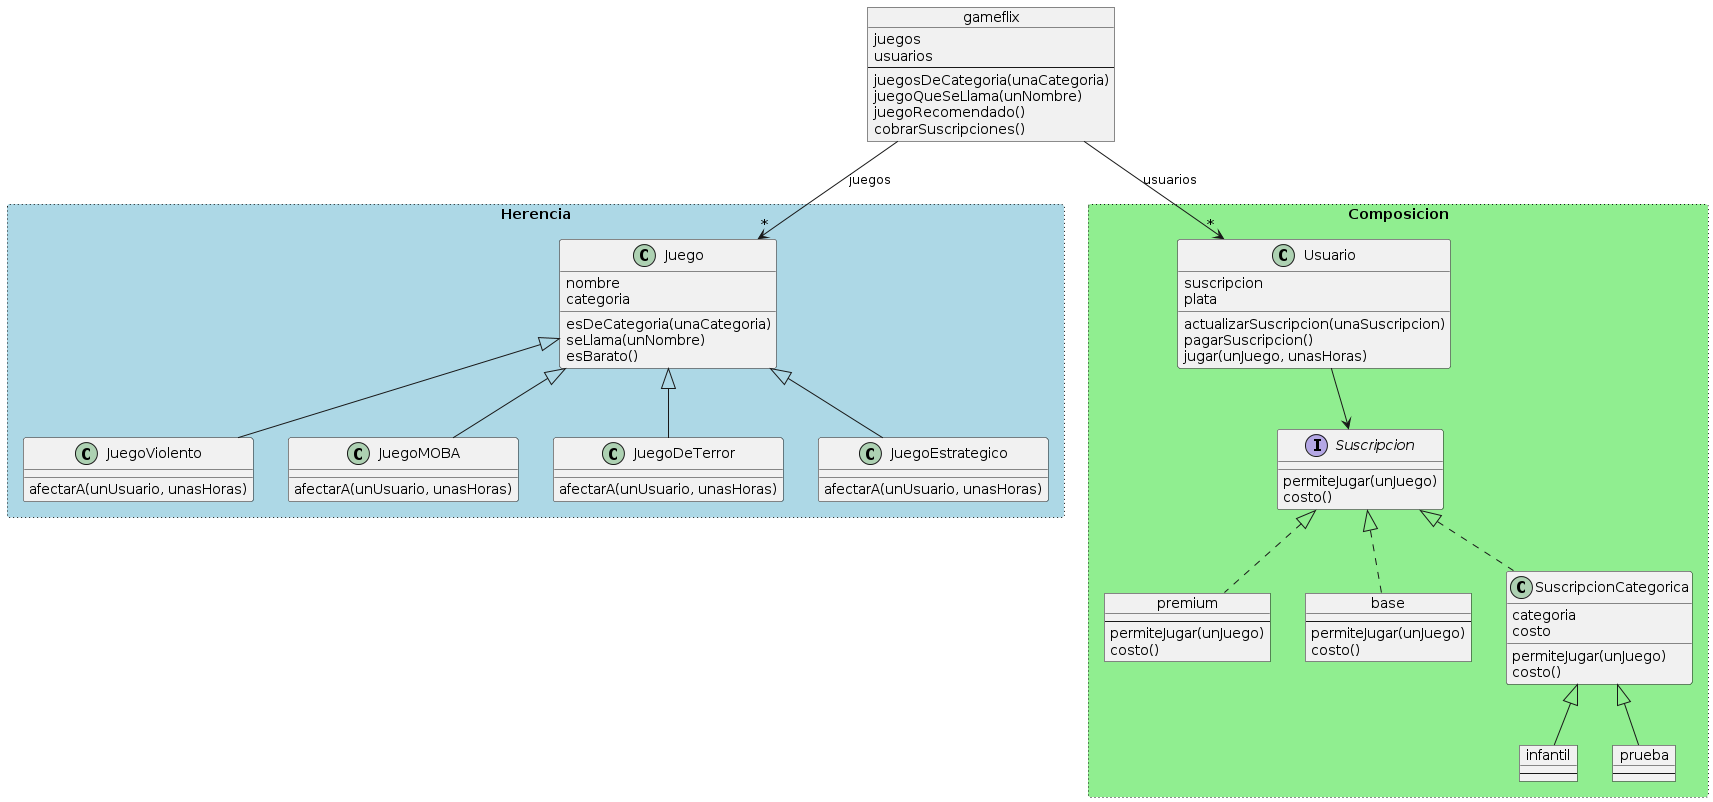

The diagram above was rendered by PlantUML. Its source (embedded in the PNG):
@startuml
object gameflix {
  juegos
  usuarios
  --
  juegosDeCategoria(unaCategoria)
  juegoQueSeLlama(unNombre)
  juegoRecomendado()
  cobrarSuscripciones()
}

rectangle Herencia #lightblue;line.dotted {
  class Juego {
    nombre
    categoria

    esDeCategoria(unaCategoria)
    seLlama(unNombre)
    esBarato()
  }

  class JuegoViolento extends Juego {
    afectarA(unUsuario, unasHoras)
  }

  class JuegoMOBA extends Juego {
    afectarA(unUsuario, unasHoras)
  }

  class JuegoDeTerror extends Juego {
    afectarA(unUsuario, unasHoras)
  }

  class JuegoEstrategico extends Juego {
    afectarA(unUsuario, unasHoras)
  }
}

rectangle Composicion #lightgreen;line.dotted {
  class Usuario {
    suscripcion
    plata

    actualizarSuscripcion(unaSuscripcion)
    pagarSuscripcion()
    jugar(unJuego, unasHoras)
  }

  object premium {
    --
    permiteJugar(unJuego)
    costo()
  }

  object base {
    --
    permiteJugar(unJuego)
    costo()
  }

  class SuscripcionCategorica implements Suscripcion {
    categoria
    costo

    permiteJugar(unJuego)
    costo()
  }

  object infantil {
    --
  }

  object prueba {
    --
  }

  interface Suscripcion {
    permiteJugar(unJuego)
    costo()
  }
}


SuscripcionCategorica <|-- infantil
SuscripcionCategorica <|-- prueba
Suscripcion <|.. premium
Suscripcion <|.. base
Suscripcion <-u- Usuario
Usuario "*" <-u- gameflix : usuarios
Juego "*" <-u- gameflix : juegos
@enduml